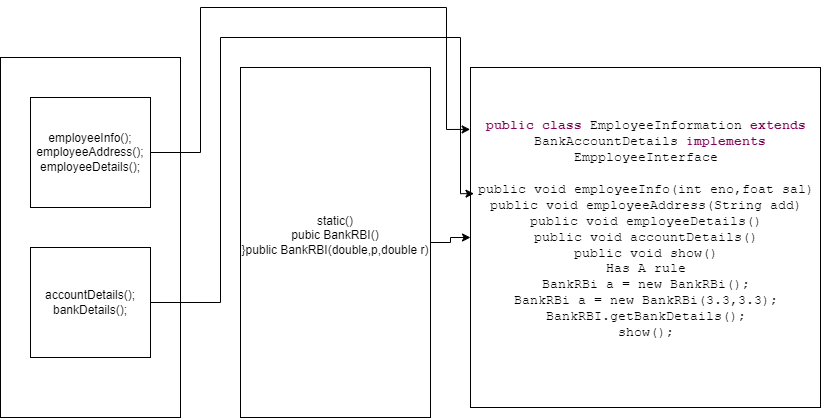

The diagram above was exported from draw.io. Its source (the exported page's mxGraphModel, read from the mxfile embedded in the PNG):
<mxGraphModel dx="2068" dy="892" grid="1" gridSize="10" guides="1" tooltips="1" connect="1" arrows="1" fold="1" page="1" pageScale="1" pageWidth="850" pageHeight="1100" math="0" shadow="0">
  <root>
    <mxCell id="0" />
    <mxCell id="1" parent="0" />
    <mxCell id="7CcYIcNrjvaj-iKYvBJ5-1" value="" style="rounded=0;whiteSpace=wrap;html=1;" vertex="1" parent="1">
      <mxGeometry x="10" y="240" width="180" height="360" as="geometry" />
    </mxCell>
    <mxCell id="7CcYIcNrjvaj-iKYvBJ5-16" value="" style="edgeStyle=orthogonalEdgeStyle;rounded=0;orthogonalLoop=1;jettySize=auto;html=1;" edge="1" parent="1" source="7CcYIcNrjvaj-iKYvBJ5-2" target="7CcYIcNrjvaj-iKYvBJ5-3">
      <mxGeometry relative="1" as="geometry">
        <Array as="points">
          <mxPoint x="460" y="425" />
          <mxPoint x="460" y="420" />
        </Array>
      </mxGeometry>
    </mxCell>
    <mxCell id="7CcYIcNrjvaj-iKYvBJ5-2" value="&lt;div&gt;&lt;span style=&quot;background-color: initial;&quot;&gt;static()&lt;/span&gt;&lt;/div&gt;&lt;div&gt;pubic BankRBI()&lt;/div&gt;&lt;div&gt;&lt;span style=&quot;background-color: initial;&quot;&gt;}&lt;/span&gt;&lt;span style=&quot;background-color: initial;&quot;&gt;public BankRBI(double,p,double r)&lt;/span&gt;&lt;/div&gt;&lt;div&gt;&lt;br&gt;&lt;/div&gt;" style="rounded=0;whiteSpace=wrap;html=1;" vertex="1" parent="1">
      <mxGeometry x="250" y="250" width="190" height="350" as="geometry" />
    </mxCell>
    <mxCell id="7CcYIcNrjvaj-iKYvBJ5-3" value="&lt;div style=&quot;background-color:#ffffff;padding:0px 0px 0px 2px;&quot;&gt;&lt;div style=&quot;font-family: &amp;quot;Courier New&amp;quot;; font-size: 10pt; white-space: pre;&quot;&gt;&lt;p style=&quot;margin:0;&quot;&gt;&lt;span style=&quot;color:#7f0055;font-weight:bold;&quot;&gt;public&lt;/span&gt; &lt;span style=&quot;color:#7f0055;font-weight:bold;&quot;&gt;class&lt;/span&gt; EmployeeInformation &lt;span style=&quot;color:#7f0055;font-weight:bold;&quot;&gt;extends&lt;/span&gt;&lt;/p&gt;&lt;p style=&quot;margin:0;&quot;&gt; BankAccountDetails &lt;span style=&quot;color:#7f0055;font-weight:bold;&quot;&gt;implements&lt;/span&gt;&lt;/p&gt;&lt;p style=&quot;margin:0;&quot;&gt; EmpployeeInterface &lt;/p&gt;&lt;p style=&quot;margin:0;&quot;&gt;&lt;br&gt;&lt;/p&gt;&lt;p style=&quot;margin:0;&quot;&gt;public void employeeInfo(int eno,foat sal)&lt;/p&gt;&lt;p style=&quot;margin:0;&quot;&gt;public void employeeAddress(String add)&lt;/p&gt;&lt;p style=&quot;margin:0;&quot;&gt;public void employeeDetails()&lt;/p&gt;&lt;p style=&quot;margin:0;&quot;&gt;public void accountDetails()&lt;/p&gt;&lt;p style=&quot;margin:0;&quot;&gt;public void show()&lt;/p&gt;&lt;p style=&quot;margin:0;&quot;&gt;Has A rule&lt;/p&gt;&lt;p style=&quot;margin:0;&quot;&gt;BankRBi a = new BankRBi();&lt;/p&gt;&lt;p style=&quot;margin:0;&quot;&gt;BankRBi a = new BankRBi(3.3,3.3);&lt;br&gt;&lt;/p&gt;&lt;p style=&quot;margin:0;&quot;&gt;BankRBI.getBankDetails();&lt;br&gt;&lt;/p&gt;&lt;p style=&quot;margin:0;&quot;&gt;show();&lt;/p&gt;&lt;p style=&quot;margin:0;&quot;&gt;&lt;br&gt;&lt;/p&gt;&lt;/div&gt;&lt;/div&gt;" style="rounded=0;whiteSpace=wrap;html=1;" vertex="1" parent="1">
      <mxGeometry x="480" y="250" width="350" height="340" as="geometry" />
    </mxCell>
    <mxCell id="7CcYIcNrjvaj-iKYvBJ5-9" style="edgeStyle=orthogonalEdgeStyle;rounded=0;orthogonalLoop=1;jettySize=auto;html=1;entryX=-0.001;entryY=0.182;entryDx=0;entryDy=0;entryPerimeter=0;" edge="1" parent="1" target="7CcYIcNrjvaj-iKYvBJ5-3">
      <mxGeometry relative="1" as="geometry">
        <mxPoint x="456.5" y="314.93999999999994" as="targetPoint" />
        <mxPoint x="140" y="335" as="sourcePoint" />
        <Array as="points">
          <mxPoint x="210" y="335" />
          <mxPoint x="210" y="190" />
          <mxPoint x="456" y="190" />
          <mxPoint x="456" y="312" />
        </Array>
      </mxGeometry>
    </mxCell>
    <mxCell id="7CcYIcNrjvaj-iKYvBJ5-5" value="employeeInfo();&lt;div&gt;employeeAddress();&lt;/div&gt;&lt;div&gt;employeeDetails();&lt;/div&gt;" style="rounded=0;whiteSpace=wrap;html=1;" vertex="1" parent="1">
      <mxGeometry x="40" y="280" width="120" height="110" as="geometry" />
    </mxCell>
    <mxCell id="7CcYIcNrjvaj-iKYvBJ5-12" style="edgeStyle=orthogonalEdgeStyle;rounded=0;orthogonalLoop=1;jettySize=auto;html=1;entryX=0.01;entryY=0.371;entryDx=0;entryDy=0;entryPerimeter=0;" edge="1" parent="1" source="7CcYIcNrjvaj-iKYvBJ5-6" target="7CcYIcNrjvaj-iKYvBJ5-3">
      <mxGeometry relative="1" as="geometry">
        <mxPoint x="470" y="380" as="targetPoint" />
        <Array as="points">
          <mxPoint x="230" y="485" />
          <mxPoint x="230" y="220" />
          <mxPoint x="470" y="220" />
          <mxPoint x="470" y="376" />
        </Array>
      </mxGeometry>
    </mxCell>
    <mxCell id="7CcYIcNrjvaj-iKYvBJ5-6" value="accountDetails();&lt;div&gt;bankDetails();&lt;/div&gt;" style="rounded=0;whiteSpace=wrap;html=1;" vertex="1" parent="1">
      <mxGeometry x="40" y="430" width="120" height="110" as="geometry" />
    </mxCell>
  </root>
</mxGraphModel>